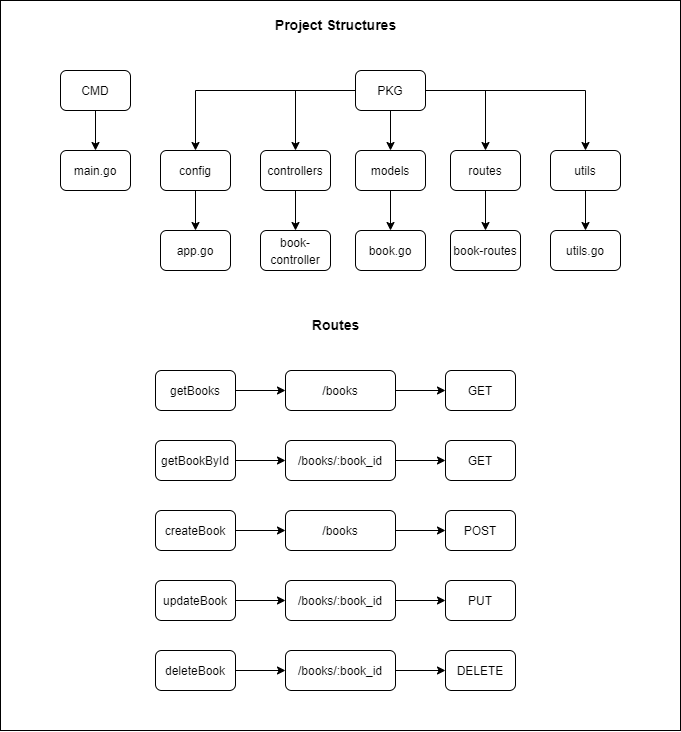

The diagram above was exported from draw.io. Its source (the exported page's mxGraphModel, read from the mxfile embedded in the PNG):
<mxGraphModel dx="1867" dy="712" grid="1" gridSize="10" guides="1" tooltips="1" connect="1" arrows="1" fold="1" page="1" pageScale="1" pageWidth="850" pageHeight="1100" math="0" shadow="0">
  <root>
    <mxCell id="0" />
    <mxCell id="1" parent="0" />
    <mxCell id="XX0Db3XDfl8RLip8Jr2U-53" value="" style="rounded=0;whiteSpace=wrap;html=1;fontSize=12;" vertex="1" parent="1">
      <mxGeometry x="90" y="50" width="680" height="730" as="geometry" />
    </mxCell>
    <mxCell id="XX0Db3XDfl8RLip8Jr2U-1" value="&lt;b&gt;&lt;font style=&quot;font-size: 14px;&quot;&gt;Project Structures&lt;/font&gt;&lt;/b&gt;" style="text;html=1;align=center;verticalAlign=middle;resizable=0;points=[];autosize=1;strokeColor=none;fillColor=none;" vertex="1" parent="1">
      <mxGeometry x="355" y="60" width="140" height="30" as="geometry" />
    </mxCell>
    <mxCell id="XX0Db3XDfl8RLip8Jr2U-15" value="" style="edgeStyle=orthogonalEdgeStyle;rounded=0;orthogonalLoop=1;jettySize=auto;html=1;fontSize=12;" edge="1" parent="1" source="XX0Db3XDfl8RLip8Jr2U-2" target="XX0Db3XDfl8RLip8Jr2U-4">
      <mxGeometry relative="1" as="geometry" />
    </mxCell>
    <mxCell id="XX0Db3XDfl8RLip8Jr2U-2" value="&lt;font style=&quot;font-size: 12px;&quot;&gt;CMD&lt;/font&gt;" style="rounded=1;whiteSpace=wrap;html=1;fontSize=14;" vertex="1" parent="1">
      <mxGeometry x="150" y="120" width="70" height="40" as="geometry" />
    </mxCell>
    <mxCell id="XX0Db3XDfl8RLip8Jr2U-16" value="" style="edgeStyle=orthogonalEdgeStyle;rounded=0;orthogonalLoop=1;jettySize=auto;html=1;fontSize=12;" edge="1" parent="1" source="XX0Db3XDfl8RLip8Jr2U-3" target="XX0Db3XDfl8RLip8Jr2U-7">
      <mxGeometry relative="1" as="geometry" />
    </mxCell>
    <mxCell id="XX0Db3XDfl8RLip8Jr2U-18" style="edgeStyle=orthogonalEdgeStyle;rounded=0;orthogonalLoop=1;jettySize=auto;html=1;fontSize=12;" edge="1" parent="1" source="XX0Db3XDfl8RLip8Jr2U-3" target="XX0Db3XDfl8RLip8Jr2U-6">
      <mxGeometry relative="1" as="geometry" />
    </mxCell>
    <mxCell id="XX0Db3XDfl8RLip8Jr2U-19" style="edgeStyle=orthogonalEdgeStyle;rounded=0;orthogonalLoop=1;jettySize=auto;html=1;fontSize=12;" edge="1" parent="1" source="XX0Db3XDfl8RLip8Jr2U-3" target="XX0Db3XDfl8RLip8Jr2U-5">
      <mxGeometry relative="1" as="geometry" />
    </mxCell>
    <mxCell id="XX0Db3XDfl8RLip8Jr2U-22" style="edgeStyle=orthogonalEdgeStyle;rounded=0;orthogonalLoop=1;jettySize=auto;html=1;fontSize=12;" edge="1" parent="1" source="XX0Db3XDfl8RLip8Jr2U-3" target="XX0Db3XDfl8RLip8Jr2U-8">
      <mxGeometry relative="1" as="geometry" />
    </mxCell>
    <mxCell id="XX0Db3XDfl8RLip8Jr2U-23" style="edgeStyle=orthogonalEdgeStyle;rounded=0;orthogonalLoop=1;jettySize=auto;html=1;fontSize=12;" edge="1" parent="1" source="XX0Db3XDfl8RLip8Jr2U-3" target="XX0Db3XDfl8RLip8Jr2U-9">
      <mxGeometry relative="1" as="geometry" />
    </mxCell>
    <mxCell id="XX0Db3XDfl8RLip8Jr2U-3" value="&lt;font style=&quot;font-size: 12px;&quot;&gt;PKG&lt;/font&gt;" style="rounded=1;whiteSpace=wrap;html=1;fontSize=14;" vertex="1" parent="1">
      <mxGeometry x="445" y="120" width="70" height="40" as="geometry" />
    </mxCell>
    <mxCell id="XX0Db3XDfl8RLip8Jr2U-4" value="&lt;font style=&quot;font-size: 12px;&quot;&gt;main.go&lt;/font&gt;" style="rounded=1;whiteSpace=wrap;html=1;fontSize=14;" vertex="1" parent="1">
      <mxGeometry x="150" y="200" width="70" height="40" as="geometry" />
    </mxCell>
    <mxCell id="XX0Db3XDfl8RLip8Jr2U-20" value="" style="edgeStyle=orthogonalEdgeStyle;rounded=0;orthogonalLoop=1;jettySize=auto;html=1;fontSize=12;" edge="1" parent="1" source="XX0Db3XDfl8RLip8Jr2U-5" target="XX0Db3XDfl8RLip8Jr2U-10">
      <mxGeometry relative="1" as="geometry" />
    </mxCell>
    <mxCell id="XX0Db3XDfl8RLip8Jr2U-5" value="&lt;font style=&quot;font-size: 12px;&quot;&gt;config&lt;/font&gt;" style="rounded=1;whiteSpace=wrap;html=1;fontSize=14;" vertex="1" parent="1">
      <mxGeometry x="250" y="200" width="70" height="40" as="geometry" />
    </mxCell>
    <mxCell id="XX0Db3XDfl8RLip8Jr2U-21" value="" style="edgeStyle=orthogonalEdgeStyle;rounded=0;orthogonalLoop=1;jettySize=auto;html=1;fontSize=12;" edge="1" parent="1" source="XX0Db3XDfl8RLip8Jr2U-6" target="XX0Db3XDfl8RLip8Jr2U-11">
      <mxGeometry relative="1" as="geometry" />
    </mxCell>
    <mxCell id="XX0Db3XDfl8RLip8Jr2U-6" value="&lt;font style=&quot;font-size: 12px;&quot;&gt;controllers&lt;/font&gt;" style="rounded=1;whiteSpace=wrap;html=1;fontSize=14;" vertex="1" parent="1">
      <mxGeometry x="350" y="200" width="70" height="40" as="geometry" />
    </mxCell>
    <mxCell id="XX0Db3XDfl8RLip8Jr2U-17" value="" style="edgeStyle=orthogonalEdgeStyle;rounded=0;orthogonalLoop=1;jettySize=auto;html=1;fontSize=12;" edge="1" parent="1" source="XX0Db3XDfl8RLip8Jr2U-7" target="XX0Db3XDfl8RLip8Jr2U-12">
      <mxGeometry relative="1" as="geometry" />
    </mxCell>
    <mxCell id="XX0Db3XDfl8RLip8Jr2U-7" value="&lt;font style=&quot;font-size: 12px;&quot;&gt;models&lt;/font&gt;" style="rounded=1;whiteSpace=wrap;html=1;fontSize=14;" vertex="1" parent="1">
      <mxGeometry x="445" y="200" width="70" height="40" as="geometry" />
    </mxCell>
    <mxCell id="XX0Db3XDfl8RLip8Jr2U-25" value="" style="edgeStyle=orthogonalEdgeStyle;rounded=0;orthogonalLoop=1;jettySize=auto;html=1;fontSize=12;" edge="1" parent="1" source="XX0Db3XDfl8RLip8Jr2U-8" target="XX0Db3XDfl8RLip8Jr2U-13">
      <mxGeometry relative="1" as="geometry" />
    </mxCell>
    <mxCell id="XX0Db3XDfl8RLip8Jr2U-8" value="&lt;font style=&quot;font-size: 12px;&quot;&gt;routes&lt;/font&gt;" style="rounded=1;whiteSpace=wrap;html=1;fontSize=14;" vertex="1" parent="1">
      <mxGeometry x="540" y="200" width="70" height="40" as="geometry" />
    </mxCell>
    <mxCell id="XX0Db3XDfl8RLip8Jr2U-24" value="" style="edgeStyle=orthogonalEdgeStyle;rounded=0;orthogonalLoop=1;jettySize=auto;html=1;fontSize=12;" edge="1" parent="1" source="XX0Db3XDfl8RLip8Jr2U-9" target="XX0Db3XDfl8RLip8Jr2U-14">
      <mxGeometry relative="1" as="geometry" />
    </mxCell>
    <mxCell id="XX0Db3XDfl8RLip8Jr2U-9" value="&lt;font style=&quot;font-size: 12px;&quot;&gt;utils&lt;/font&gt;" style="rounded=1;whiteSpace=wrap;html=1;fontSize=14;" vertex="1" parent="1">
      <mxGeometry x="640" y="200" width="70" height="40" as="geometry" />
    </mxCell>
    <mxCell id="XX0Db3XDfl8RLip8Jr2U-10" value="&lt;font style=&quot;font-size: 12px;&quot;&gt;app.go&lt;/font&gt;" style="rounded=1;whiteSpace=wrap;html=1;fontSize=14;" vertex="1" parent="1">
      <mxGeometry x="250" y="280" width="70" height="40" as="geometry" />
    </mxCell>
    <mxCell id="XX0Db3XDfl8RLip8Jr2U-11" value="&lt;font style=&quot;font-size: 12px;&quot;&gt;book-controller&lt;/font&gt;" style="rounded=1;whiteSpace=wrap;html=1;fontSize=14;" vertex="1" parent="1">
      <mxGeometry x="350" y="280" width="70" height="40" as="geometry" />
    </mxCell>
    <mxCell id="XX0Db3XDfl8RLip8Jr2U-12" value="&lt;font style=&quot;font-size: 12px;&quot;&gt;book.go&lt;/font&gt;" style="rounded=1;whiteSpace=wrap;html=1;fontSize=14;" vertex="1" parent="1">
      <mxGeometry x="445" y="280" width="70" height="40" as="geometry" />
    </mxCell>
    <mxCell id="XX0Db3XDfl8RLip8Jr2U-13" value="&lt;font style=&quot;font-size: 12px;&quot;&gt;book-routes&lt;/font&gt;" style="rounded=1;whiteSpace=wrap;html=1;fontSize=14;" vertex="1" parent="1">
      <mxGeometry x="540" y="280" width="70" height="40" as="geometry" />
    </mxCell>
    <mxCell id="XX0Db3XDfl8RLip8Jr2U-14" value="&lt;font style=&quot;font-size: 12px;&quot;&gt;utils.go&lt;/font&gt;" style="rounded=1;whiteSpace=wrap;html=1;fontSize=14;" vertex="1" parent="1">
      <mxGeometry x="640" y="280" width="70" height="40" as="geometry" />
    </mxCell>
    <mxCell id="XX0Db3XDfl8RLip8Jr2U-42" value="" style="edgeStyle=orthogonalEdgeStyle;rounded=0;orthogonalLoop=1;jettySize=auto;html=1;fontSize=12;" edge="1" parent="1" source="XX0Db3XDfl8RLip8Jr2U-26" target="XX0Db3XDfl8RLip8Jr2U-27">
      <mxGeometry relative="1" as="geometry" />
    </mxCell>
    <mxCell id="XX0Db3XDfl8RLip8Jr2U-26" value="&lt;font style=&quot;font-size: 12px;&quot;&gt;getBooks&lt;/font&gt;" style="rounded=1;whiteSpace=wrap;html=1;fontSize=14;" vertex="1" parent="1">
      <mxGeometry x="245" y="420" width="80" height="40" as="geometry" />
    </mxCell>
    <mxCell id="XX0Db3XDfl8RLip8Jr2U-43" value="" style="edgeStyle=orthogonalEdgeStyle;rounded=0;orthogonalLoop=1;jettySize=auto;html=1;fontSize=12;" edge="1" parent="1" source="XX0Db3XDfl8RLip8Jr2U-27" target="XX0Db3XDfl8RLip8Jr2U-28">
      <mxGeometry relative="1" as="geometry" />
    </mxCell>
    <mxCell id="XX0Db3XDfl8RLip8Jr2U-27" value="&lt;font style=&quot;font-size: 12px;&quot;&gt;/books&lt;/font&gt;" style="rounded=1;whiteSpace=wrap;html=1;fontSize=14;" vertex="1" parent="1">
      <mxGeometry x="375" y="420" width="110" height="40" as="geometry" />
    </mxCell>
    <mxCell id="XX0Db3XDfl8RLip8Jr2U-28" value="&lt;font style=&quot;font-size: 12px;&quot;&gt;GET&lt;/font&gt;" style="rounded=1;whiteSpace=wrap;html=1;fontSize=14;" vertex="1" parent="1">
      <mxGeometry x="535" y="420" width="70" height="40" as="geometry" />
    </mxCell>
    <mxCell id="XX0Db3XDfl8RLip8Jr2U-44" value="" style="edgeStyle=orthogonalEdgeStyle;rounded=0;orthogonalLoop=1;jettySize=auto;html=1;fontSize=12;" edge="1" parent="1" source="XX0Db3XDfl8RLip8Jr2U-29" target="XX0Db3XDfl8RLip8Jr2U-30">
      <mxGeometry relative="1" as="geometry" />
    </mxCell>
    <mxCell id="XX0Db3XDfl8RLip8Jr2U-29" value="&lt;font style=&quot;font-size: 12px;&quot;&gt;getBookById&lt;/font&gt;" style="rounded=1;whiteSpace=wrap;html=1;fontSize=14;" vertex="1" parent="1">
      <mxGeometry x="245" y="490" width="80" height="40" as="geometry" />
    </mxCell>
    <mxCell id="XX0Db3XDfl8RLip8Jr2U-45" value="" style="edgeStyle=orthogonalEdgeStyle;rounded=0;orthogonalLoop=1;jettySize=auto;html=1;fontSize=12;" edge="1" parent="1" source="XX0Db3XDfl8RLip8Jr2U-30" target="XX0Db3XDfl8RLip8Jr2U-31">
      <mxGeometry relative="1" as="geometry" />
    </mxCell>
    <mxCell id="XX0Db3XDfl8RLip8Jr2U-30" value="&lt;font style=&quot;font-size: 12px;&quot;&gt;/books/:book_id&lt;/font&gt;" style="rounded=1;whiteSpace=wrap;html=1;fontSize=14;" vertex="1" parent="1">
      <mxGeometry x="375" y="490" width="110" height="40" as="geometry" />
    </mxCell>
    <mxCell id="XX0Db3XDfl8RLip8Jr2U-31" value="&lt;font style=&quot;font-size: 12px;&quot;&gt;GET&lt;/font&gt;" style="rounded=1;whiteSpace=wrap;html=1;fontSize=14;" vertex="1" parent="1">
      <mxGeometry x="535" y="490" width="70" height="40" as="geometry" />
    </mxCell>
    <mxCell id="XX0Db3XDfl8RLip8Jr2U-46" value="" style="edgeStyle=orthogonalEdgeStyle;rounded=0;orthogonalLoop=1;jettySize=auto;html=1;fontSize=12;" edge="1" parent="1" source="XX0Db3XDfl8RLip8Jr2U-33" target="XX0Db3XDfl8RLip8Jr2U-34">
      <mxGeometry relative="1" as="geometry" />
    </mxCell>
    <mxCell id="XX0Db3XDfl8RLip8Jr2U-33" value="&lt;font style=&quot;font-size: 12px;&quot;&gt;createBook&lt;/font&gt;" style="rounded=1;whiteSpace=wrap;html=1;fontSize=14;" vertex="1" parent="1">
      <mxGeometry x="245" y="560" width="80" height="40" as="geometry" />
    </mxCell>
    <mxCell id="XX0Db3XDfl8RLip8Jr2U-47" value="" style="edgeStyle=orthogonalEdgeStyle;rounded=0;orthogonalLoop=1;jettySize=auto;html=1;fontSize=12;" edge="1" parent="1" source="XX0Db3XDfl8RLip8Jr2U-34" target="XX0Db3XDfl8RLip8Jr2U-35">
      <mxGeometry relative="1" as="geometry" />
    </mxCell>
    <mxCell id="XX0Db3XDfl8RLip8Jr2U-34" value="&lt;font style=&quot;font-size: 12px;&quot;&gt;/books&lt;/font&gt;" style="rounded=1;whiteSpace=wrap;html=1;fontSize=14;" vertex="1" parent="1">
      <mxGeometry x="375" y="560" width="110" height="40" as="geometry" />
    </mxCell>
    <mxCell id="XX0Db3XDfl8RLip8Jr2U-35" value="&lt;font style=&quot;font-size: 12px;&quot;&gt;POST&lt;/font&gt;" style="rounded=1;whiteSpace=wrap;html=1;fontSize=14;" vertex="1" parent="1">
      <mxGeometry x="535" y="560" width="70" height="40" as="geometry" />
    </mxCell>
    <mxCell id="XX0Db3XDfl8RLip8Jr2U-48" value="" style="edgeStyle=orthogonalEdgeStyle;rounded=0;orthogonalLoop=1;jettySize=auto;html=1;fontSize=12;" edge="1" parent="1" source="XX0Db3XDfl8RLip8Jr2U-36" target="XX0Db3XDfl8RLip8Jr2U-37">
      <mxGeometry relative="1" as="geometry" />
    </mxCell>
    <mxCell id="XX0Db3XDfl8RLip8Jr2U-36" value="&lt;font style=&quot;font-size: 12px;&quot;&gt;updateBook&lt;/font&gt;" style="rounded=1;whiteSpace=wrap;html=1;fontSize=14;" vertex="1" parent="1">
      <mxGeometry x="245" y="630" width="80" height="40" as="geometry" />
    </mxCell>
    <mxCell id="XX0Db3XDfl8RLip8Jr2U-49" value="" style="edgeStyle=orthogonalEdgeStyle;rounded=0;orthogonalLoop=1;jettySize=auto;html=1;fontSize=12;" edge="1" parent="1" source="XX0Db3XDfl8RLip8Jr2U-37" target="XX0Db3XDfl8RLip8Jr2U-38">
      <mxGeometry relative="1" as="geometry" />
    </mxCell>
    <mxCell id="XX0Db3XDfl8RLip8Jr2U-37" value="&lt;font style=&quot;font-size: 12px;&quot;&gt;/books/:book_id&lt;/font&gt;" style="rounded=1;whiteSpace=wrap;html=1;fontSize=14;" vertex="1" parent="1">
      <mxGeometry x="375" y="630" width="110" height="40" as="geometry" />
    </mxCell>
    <mxCell id="XX0Db3XDfl8RLip8Jr2U-38" value="&lt;font style=&quot;font-size: 12px;&quot;&gt;PUT&lt;/font&gt;" style="rounded=1;whiteSpace=wrap;html=1;fontSize=14;" vertex="1" parent="1">
      <mxGeometry x="535" y="630" width="70" height="40" as="geometry" />
    </mxCell>
    <mxCell id="XX0Db3XDfl8RLip8Jr2U-50" value="" style="edgeStyle=orthogonalEdgeStyle;rounded=0;orthogonalLoop=1;jettySize=auto;html=1;fontSize=12;" edge="1" parent="1" source="XX0Db3XDfl8RLip8Jr2U-39" target="XX0Db3XDfl8RLip8Jr2U-40">
      <mxGeometry relative="1" as="geometry" />
    </mxCell>
    <mxCell id="XX0Db3XDfl8RLip8Jr2U-39" value="&lt;font style=&quot;font-size: 12px;&quot;&gt;deleteBook&lt;/font&gt;" style="rounded=1;whiteSpace=wrap;html=1;fontSize=14;" vertex="1" parent="1">
      <mxGeometry x="245" y="700" width="80" height="40" as="geometry" />
    </mxCell>
    <mxCell id="XX0Db3XDfl8RLip8Jr2U-51" value="" style="edgeStyle=orthogonalEdgeStyle;rounded=0;orthogonalLoop=1;jettySize=auto;html=1;fontSize=12;" edge="1" parent="1" source="XX0Db3XDfl8RLip8Jr2U-40" target="XX0Db3XDfl8RLip8Jr2U-41">
      <mxGeometry relative="1" as="geometry" />
    </mxCell>
    <mxCell id="XX0Db3XDfl8RLip8Jr2U-40" value="&lt;font style=&quot;font-size: 12px;&quot;&gt;/books/:book_id&lt;/font&gt;" style="rounded=1;whiteSpace=wrap;html=1;fontSize=14;" vertex="1" parent="1">
      <mxGeometry x="375" y="700" width="110" height="40" as="geometry" />
    </mxCell>
    <mxCell id="XX0Db3XDfl8RLip8Jr2U-41" value="&lt;font style=&quot;font-size: 12px;&quot;&gt;DELETE&lt;/font&gt;" style="rounded=1;whiteSpace=wrap;html=1;fontSize=14;" vertex="1" parent="1">
      <mxGeometry x="535" y="700" width="70" height="40" as="geometry" />
    </mxCell>
    <mxCell id="XX0Db3XDfl8RLip8Jr2U-52" value="&lt;b&gt;&lt;font style=&quot;font-size: 14px;&quot;&gt;Routes&lt;/font&gt;&lt;/b&gt;" style="text;html=1;align=center;verticalAlign=middle;resizable=0;points=[];autosize=1;strokeColor=none;fillColor=none;" vertex="1" parent="1">
      <mxGeometry x="390" y="360" width="70" height="30" as="geometry" />
    </mxCell>
  </root>
</mxGraphModel>